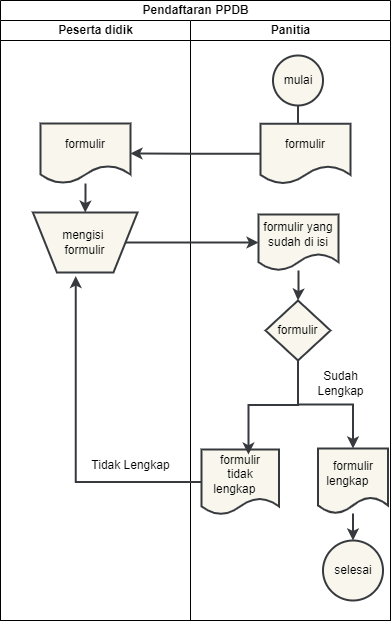

The diagram above was exported from draw.io. Its source (the exported page's mxGraphModel, read from the mxfile embedded in the PNG):
<mxGraphModel dx="954" dy="592" grid="1" gridSize="10" guides="1" tooltips="1" connect="1" arrows="1" fold="1" page="1" pageScale="1" pageWidth="850" pageHeight="1100" math="0" shadow="0">
  <root>
    <mxCell id="0" />
    <mxCell id="1" parent="0" />
    <mxCell id="pUGWqObUVaOUn9MAYpQE-1" value="Pendaftaran PPDB" style="swimlane;childLayout=stackLayout;resizeParent=1;resizeParentMax=0;startSize=20;html=1;" vertex="1" parent="1">
      <mxGeometry x="240.00000000000045" y="70" width="390" height="620" as="geometry" />
    </mxCell>
    <mxCell id="pUGWqObUVaOUn9MAYpQE-2" value="Peserta didik" style="swimlane;startSize=20;html=1;" vertex="1" parent="pUGWqObUVaOUn9MAYpQE-1">
      <mxGeometry y="20" width="190" height="600" as="geometry" />
    </mxCell>
    <mxCell id="pUGWqObUVaOUn9MAYpQE-11" style="edgeStyle=orthogonalEdgeStyle;rounded=0;orthogonalLoop=1;jettySize=auto;html=1;shadow=0;strokeWidth=2;fillColor=#f9f7ed;strokeColor=#36393d;" edge="1" parent="pUGWqObUVaOUn9MAYpQE-2" source="pUGWqObUVaOUn9MAYpQE-8" target="pUGWqObUVaOUn9MAYpQE-10">
      <mxGeometry relative="1" as="geometry" />
    </mxCell>
    <mxCell id="pUGWqObUVaOUn9MAYpQE-8" value="formulir" style="shape=document;whiteSpace=wrap;html=1;boundedLbl=1;shadow=0;strokeWidth=2;fillColor=#f9f7ed;strokeColor=#36393d;" vertex="1" parent="pUGWqObUVaOUn9MAYpQE-2">
      <mxGeometry x="40" y="103" width="89.99" height="60" as="geometry" />
    </mxCell>
    <mxCell id="pUGWqObUVaOUn9MAYpQE-10" value="mengisi&amp;nbsp;&lt;div&gt;formulir&lt;/div&gt;" style="verticalLabelPosition=middle;verticalAlign=middle;html=1;shape=trapezoid;perimeter=trapezoidPerimeter;whiteSpace=wrap;size=0.23;arcSize=10;flipV=1;labelPosition=center;align=center;shadow=0;strokeWidth=2;fillColor=#f9f7ed;strokeColor=#36393d;" vertex="1" parent="pUGWqObUVaOUn9MAYpQE-2">
      <mxGeometry x="32.41" y="192" width="104.59" height="60" as="geometry" />
    </mxCell>
    <mxCell id="pUGWqObUVaOUn9MAYpQE-37" value="Tidak Lengkap" style="text;html=1;align=center;verticalAlign=middle;resizable=0;points=[];autosize=1;strokeColor=none;fillColor=none;" vertex="1" parent="pUGWqObUVaOUn9MAYpQE-2">
      <mxGeometry x="79.99999999999955" y="430" width="100" height="30" as="geometry" />
    </mxCell>
    <mxCell id="pUGWqObUVaOUn9MAYpQE-3" value="Panitia" style="swimlane;startSize=20;html=1;" vertex="1" parent="pUGWqObUVaOUn9MAYpQE-1">
      <mxGeometry x="190" y="20" width="200" height="600" as="geometry" />
    </mxCell>
    <mxCell id="pUGWqObUVaOUn9MAYpQE-7" style="edgeStyle=orthogonalEdgeStyle;rounded=0;orthogonalLoop=1;jettySize=auto;html=1;shadow=0;strokeWidth=2;fillColor=#f9f7ed;strokeColor=#36393d;" edge="1" parent="pUGWqObUVaOUn9MAYpQE-3" source="pUGWqObUVaOUn9MAYpQE-5" target="pUGWqObUVaOUn9MAYpQE-6">
      <mxGeometry relative="1" as="geometry" />
    </mxCell>
    <mxCell id="pUGWqObUVaOUn9MAYpQE-5" value="mulai" style="ellipse;whiteSpace=wrap;html=1;aspect=fixed;shadow=0;strokeWidth=2;fillColor=#f9f7ed;strokeColor=#36393d;" vertex="1" parent="pUGWqObUVaOUn9MAYpQE-3">
      <mxGeometry x="82.5" y="35" width="50" height="50" as="geometry" />
    </mxCell>
    <mxCell id="pUGWqObUVaOUn9MAYpQE-6" value="formulir" style="shape=document;whiteSpace=wrap;html=1;boundedLbl=1;shadow=0;strokeWidth=2;fillColor=#f9f7ed;strokeColor=#36393d;" vertex="1" parent="pUGWqObUVaOUn9MAYpQE-3">
      <mxGeometry x="70" y="103.33" width="90" height="60" as="geometry" />
    </mxCell>
    <mxCell id="pUGWqObUVaOUn9MAYpQE-27" style="edgeStyle=orthogonalEdgeStyle;rounded=0;orthogonalLoop=1;jettySize=auto;html=1;entryX=0.5;entryY=0;entryDx=0;entryDy=0;shadow=0;strokeWidth=2;fillColor=#f9f7ed;strokeColor=#36393d;" edge="1" parent="pUGWqObUVaOUn9MAYpQE-3" source="pUGWqObUVaOUn9MAYpQE-12" target="pUGWqObUVaOUn9MAYpQE-14">
      <mxGeometry relative="1" as="geometry" />
    </mxCell>
    <mxCell id="pUGWqObUVaOUn9MAYpQE-12" value="formulir yang sudah di isi" style="shape=document;whiteSpace=wrap;html=1;boundedLbl=1;shadow=0;strokeWidth=2;fillColor=#f9f7ed;strokeColor=#36393d;" vertex="1" parent="pUGWqObUVaOUn9MAYpQE-3">
      <mxGeometry x="68" y="194" width="80" height="56" as="geometry" />
    </mxCell>
    <mxCell id="pUGWqObUVaOUn9MAYpQE-14" value="formulir" style="rhombus;whiteSpace=wrap;html=1;shadow=0;strokeWidth=2;fillColor=#f9f7ed;strokeColor=#36393d;" vertex="1" parent="pUGWqObUVaOUn9MAYpQE-3">
      <mxGeometry x="75" y="280" width="65" height="60" as="geometry" />
    </mxCell>
    <mxCell id="pUGWqObUVaOUn9MAYpQE-19" value="formulir&lt;div&gt;tidak lengkap&lt;span style=&quot;white-space: pre;&quot;&gt;&#09;&lt;/span&gt;&lt;/div&gt;" style="shape=document;whiteSpace=wrap;html=1;boundedLbl=1;size=0.25;shadow=0;strokeWidth=2;fillColor=#f9f7ed;strokeColor=#36393d;" vertex="1" parent="pUGWqObUVaOUn9MAYpQE-3">
      <mxGeometry x="11" y="429" width="77.5" height="65" as="geometry" />
    </mxCell>
    <mxCell id="pUGWqObUVaOUn9MAYpQE-25" style="edgeStyle=orthogonalEdgeStyle;rounded=0;orthogonalLoop=1;jettySize=auto;html=1;entryX=0.606;entryY=0.077;entryDx=0;entryDy=0;entryPerimeter=0;shadow=0;strokeWidth=2;fillColor=#f9f7ed;strokeColor=#36393d;" edge="1" parent="pUGWqObUVaOUn9MAYpQE-3" source="pUGWqObUVaOUn9MAYpQE-14" target="pUGWqObUVaOUn9MAYpQE-19">
      <mxGeometry relative="1" as="geometry" />
    </mxCell>
    <mxCell id="pUGWqObUVaOUn9MAYpQE-28" value="selesai" style="ellipse;whiteSpace=wrap;html=1;aspect=fixed;shadow=0;strokeWidth=2;fillColor=#f9f7ed;strokeColor=#36393d;" vertex="1" parent="pUGWqObUVaOUn9MAYpQE-3">
      <mxGeometry x="132.5" y="520" width="60" height="60" as="geometry" />
    </mxCell>
    <mxCell id="pUGWqObUVaOUn9MAYpQE-16" value="formulir&lt;div&gt;lengkap&amp;nbsp;&lt;span style=&quot;white-space: pre;&quot;&gt;&#09;&lt;/span&gt;&lt;/div&gt;" style="shape=document;whiteSpace=wrap;html=1;boundedLbl=1;size=0.25;shadow=0;strokeWidth=2;fillColor=#f9f7ed;strokeColor=#36393d;" vertex="1" parent="pUGWqObUVaOUn9MAYpQE-3">
      <mxGeometry x="127.5" y="428" width="70" height="65" as="geometry" />
    </mxCell>
    <mxCell id="pUGWqObUVaOUn9MAYpQE-18" style="edgeStyle=orthogonalEdgeStyle;rounded=0;orthogonalLoop=1;jettySize=auto;html=1;entryX=0.5;entryY=0;entryDx=0;entryDy=0;shadow=0;strokeWidth=2;fillColor=#f9f7ed;strokeColor=#36393d;" edge="1" parent="pUGWqObUVaOUn9MAYpQE-3" source="pUGWqObUVaOUn9MAYpQE-14" target="pUGWqObUVaOUn9MAYpQE-16">
      <mxGeometry relative="1" as="geometry" />
    </mxCell>
    <mxCell id="pUGWqObUVaOUn9MAYpQE-29" style="edgeStyle=orthogonalEdgeStyle;rounded=0;orthogonalLoop=1;jettySize=auto;html=1;shadow=0;strokeWidth=2;fillColor=#f9f7ed;strokeColor=#36393d;" edge="1" parent="pUGWqObUVaOUn9MAYpQE-3" source="pUGWqObUVaOUn9MAYpQE-16" target="pUGWqObUVaOUn9MAYpQE-28">
      <mxGeometry relative="1" as="geometry" />
    </mxCell>
    <mxCell id="pUGWqObUVaOUn9MAYpQE-9" style="edgeStyle=orthogonalEdgeStyle;rounded=0;orthogonalLoop=1;jettySize=auto;html=1;entryX=1;entryY=0.5;entryDx=0;entryDy=0;shadow=0;strokeWidth=2;fillColor=#f9f7ed;strokeColor=#36393d;" edge="1" parent="pUGWqObUVaOUn9MAYpQE-1" source="pUGWqObUVaOUn9MAYpQE-6" target="pUGWqObUVaOUn9MAYpQE-8">
      <mxGeometry relative="1" as="geometry" />
    </mxCell>
    <mxCell id="pUGWqObUVaOUn9MAYpQE-13" style="edgeStyle=orthogonalEdgeStyle;rounded=0;orthogonalLoop=1;jettySize=auto;html=1;shadow=0;strokeWidth=2;fillColor=#f9f7ed;strokeColor=#36393d;" edge="1" parent="pUGWqObUVaOUn9MAYpQE-1" source="pUGWqObUVaOUn9MAYpQE-10" target="pUGWqObUVaOUn9MAYpQE-12">
      <mxGeometry relative="1" as="geometry" />
    </mxCell>
    <mxCell id="pUGWqObUVaOUn9MAYpQE-31" style="edgeStyle=orthogonalEdgeStyle;rounded=0;orthogonalLoop=1;jettySize=auto;html=1;entryX=0.41;entryY=-0.06;entryDx=0;entryDy=0;entryPerimeter=0;shadow=0;strokeWidth=2;fillColor=#f9f7ed;strokeColor=#36393d;" edge="1" parent="pUGWqObUVaOUn9MAYpQE-1" source="pUGWqObUVaOUn9MAYpQE-19" target="pUGWqObUVaOUn9MAYpQE-10">
      <mxGeometry relative="1" as="geometry" />
    </mxCell>
    <mxCell id="pUGWqObUVaOUn9MAYpQE-36" value="Sudah&lt;div&gt;Lengkap&lt;/div&gt;" style="text;html=1;align=center;verticalAlign=middle;resizable=0;points=[];autosize=1;strokeColor=none;fillColor=none;" vertex="1" parent="1">
      <mxGeometry x="545" y="433" width="70" height="40" as="geometry" />
    </mxCell>
  </root>
</mxGraphModel>